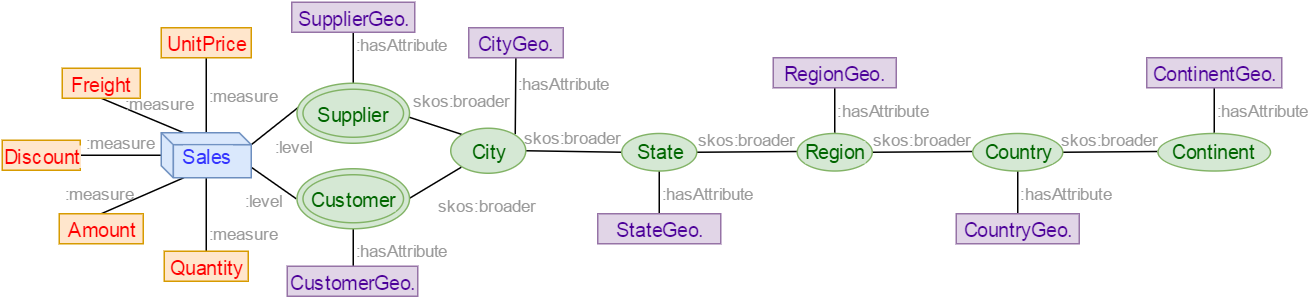

The diagram above was exported from draw.io. Its source (the exported page's mxGraphModel, read from the mxfile embedded in the PNG):
<mxGraphModel dx="1698" dy="391" grid="1" gridSize="10" guides="1" tooltips="1" connect="1" arrows="1" fold="1" page="1" pageScale="1" pageWidth="826" pageHeight="1169" math="0" shadow="0">
  <root>
    <mxCell id="0" />
    <mxCell id="1" parent="0" />
    <mxCell id="2" value="&lt;font style=&quot;font-size: 11px&quot;&gt;:level&lt;/font&gt;" style="edgeStyle=none;rounded=0;html=1;exitX=1;exitY=0.25;entryX=0.053;entryY=0.35;entryPerimeter=0;startArrow=none;startFill=0;endArrow=none;endFill=0;jettySize=auto;orthogonalLoop=1;fontFamily=Arial;fontSize=13;fontColor=#999999;align=left;labelBackgroundColor=none;" edge="1" source="9" target="18" parent="1">
      <mxGeometry as="geometry">
        <mxPoint x="-3" y="14" as="offset" />
      </mxGeometry>
    </mxCell>
    <mxCell id="3" value="&lt;font style=&quot;font-size: 11px&quot;&gt;:level&lt;/font&gt;" style="edgeStyle=none;rounded=0;html=1;exitX=1;exitY=0.75;entryX=0;entryY=0.5;startArrow=none;startFill=0;endArrow=none;endFill=0;jettySize=auto;orthogonalLoop=1;fontFamily=Arial;fontSize=13;fontColor=#999999;align=left;labelBackgroundColor=none;" edge="1" source="9" target="21" parent="1">
      <mxGeometry as="geometry">
        <mxPoint x="-21" y="11" as="offset" />
      </mxGeometry>
    </mxCell>
    <mxCell id="4" value=":measure" style="edgeStyle=none;rounded=0;html=1;exitX=0.5;exitY=0;entryX=0.5;entryY=1;labelBackgroundColor=none;startArrow=none;startFill=0;endArrow=none;endFill=0;jettySize=auto;orthogonalLoop=1;fontFamily=Arial;fontSize=11;fontColor=#999999;align=left;" edge="1" source="9" target="39" parent="1">
      <mxGeometry x="-4" y="120" as="geometry" />
    </mxCell>
    <mxCell id="5" value="&lt;font color=&quot;#999999&quot;&gt;:measure&lt;/font&gt;" style="edgeStyle=none;rounded=0;html=1;exitX=0.5;exitY=1;entryX=0.5;entryY=0;labelBackgroundColor=none;startArrow=none;startFill=0;endArrow=none;endFill=0;jettySize=auto;orthogonalLoop=1;fontFamily=Arial;fontSize=11;fontColor=#CC0000;align=left;verticalAlign=top;" edge="1" source="9" target="38" parent="1">
      <mxGeometry x="-4" y="200" as="geometry" />
    </mxCell>
    <mxCell id="6" value="&lt;font color=&quot;#999999&quot;&gt;:measure&lt;/font&gt;" style="edgeStyle=none;rounded=0;html=1;exitX=0.25;exitY=0;entryX=0.5;entryY=1;labelBackgroundColor=none;startArrow=none;startFill=0;endArrow=none;endFill=0;jettySize=auto;orthogonalLoop=1;fontFamily=Arial;fontSize=11;fontColor=#CC0000;align=left;verticalAlign=bottom;" edge="1" source="9" target="41" parent="1">
      <mxGeometry x="-74" y="147" as="geometry">
        <mxPoint as="offset" />
      </mxGeometry>
    </mxCell>
    <mxCell id="7" value="&lt;font color=&quot;#999999&quot;&gt;:measure&lt;/font&gt;" style="edgeStyle=none;rounded=0;html=1;exitX=0.25;exitY=1;entryX=0.5;entryY=0;labelBackgroundColor=none;startArrow=none;startFill=0;endArrow=none;endFill=0;jettySize=auto;orthogonalLoop=1;fontFamily=Arial;fontSize=11;fontColor=#CC0000;align=right;verticalAlign=middle;" edge="1" source="9" target="40" parent="1">
      <mxGeometry x="-74" y="200" as="geometry">
        <mxPoint as="offset" />
      </mxGeometry>
    </mxCell>
    <mxCell id="8" value="&lt;font color=&quot;#999999&quot;&gt;:measure&lt;/font&gt;" style="edgeStyle=none;rounded=0;html=1;exitX=0;exitY=0.5;entryX=1;entryY=0.5;labelBackgroundColor=none;startArrow=none;startFill=0;endArrow=none;endFill=0;jettySize=auto;orthogonalLoop=1;fontFamily=Arial;fontSize=11;fontColor=#CC0000;align=center;verticalAlign=bottom;" edge="1" source="9" target="42" parent="1">
      <mxGeometry x="-88" y="185" as="geometry" />
    </mxCell>
    <mxCell id="9" value="&lt;div style=&quot;text-align: center&quot;&gt;&lt;span style=&quot;background-color: rgb(218 , 232 , 252) ; color: rgb(51 , 51 , 255)&quot;&gt;Sales&lt;/span&gt;&lt;/div&gt;" style="shape=cube;whiteSpace=wrap;html=1;rounded=0;shadow=0;glass=0;comic=0;labelBackgroundColor=none;strokeColor=#6c8ebf;strokeWidth=1;fillColor=#dae8fc;fontFamily=Arial;fontSize=13;fontColor=#999999;align=center;size=8;" vertex="1" parent="1">
      <mxGeometry x="-34" y="170" width="60" height="30" as="geometry" />
    </mxCell>
    <mxCell id="10" value=":hasAttribute" style="edgeStyle=none;rounded=0;html=1;exitX=1;exitY=0;startArrow=none;startFill=0;endArrow=none;endFill=0;jettySize=auto;orthogonalLoop=1;fontFamily=Arial;fontSize=11;fontColor=#999999;align=left;verticalAlign=bottom;labelBackgroundColor=none;" edge="1" source="12" target="30" parent="1">
      <mxGeometry x="201" y="129" as="geometry">
        <mxPoint x="201" y="129" as="targetPoint" />
        <mxPoint x="201.0344827586207" y="167.24137931034483" as="sourcePoint" />
      </mxGeometry>
    </mxCell>
    <mxCell id="11" value="skos:broader" style="edgeStyle=none;rounded=0;html=1;exitX=1;exitY=0.5;entryX=0;entryY=0.5;startArrow=none;startFill=0;endArrow=none;endFill=0;jettySize=auto;orthogonalLoop=1;fontFamily=Arial;fontSize=11;fontColor=#999999;align=center;verticalAlign=bottom;labelBackgroundColor=none;" edge="1" source="12" target="15" parent="1">
      <mxGeometry x="209" y="182" as="geometry" />
    </mxCell>
    <mxCell id="12" value="&lt;font color=&quot;#006600&quot; style=&quot;background-color: rgb(213 , 232 , 212)&quot;&gt;City&lt;/font&gt;" style="ellipse;whiteSpace=wrap;html=1;rounded=0;shadow=0;glass=0;comic=0;labelBackgroundColor=none;strokeColor=#82b366;strokeWidth=1;fillColor=#d5e8d4;fontFamily=Arial;fontSize=13;fontColor=#999999;align=center;" vertex="1" parent="1">
      <mxGeometry x="159" y="167" width="50" height="30" as="geometry" />
    </mxCell>
    <mxCell id="13" value="&lt;div style=&quot;text-align: center&quot;&gt;skos:broader&lt;/div&gt;" style="edgeStyle=none;rounded=0;html=1;exitX=1;exitY=0.5;startArrow=none;startFill=0;endArrow=none;endFill=0;jettySize=auto;orthogonalLoop=1;fontFamily=Arial;fontSize=11;fontColor=#999999;align=center;verticalAlign=bottom;labelBackgroundColor=none;" edge="1" source="15" target="24" parent="1">
      <mxGeometry x="429" y="183.05500767025865" as="geometry" />
    </mxCell>
    <mxCell id="14" value="&lt;div style=&quot;text-align: left&quot;&gt;:hasAttribute&lt;/div&gt;" style="edgeStyle=none;rounded=0;html=1;exitX=0.5;exitY=1;entryX=0.5;entryY=0;startArrow=none;startFill=0;endArrow=none;endFill=0;jettySize=auto;orthogonalLoop=1;fontFamily=Arial;fontSize=11;fontColor=#999999;align=left;verticalAlign=middle;labelBackgroundColor=none;" edge="1" source="15" target="31" parent="1">
      <mxGeometry x="298" y="195" as="geometry" />
    </mxCell>
    <mxCell id="15" value="&lt;font color=&quot;#006600&quot; style=&quot;background-color: rgb(213 , 232 , 212)&quot;&gt;State&lt;/font&gt;" style="ellipse;whiteSpace=wrap;html=1;rounded=0;shadow=0;glass=0;comic=0;labelBackgroundColor=none;strokeColor=#82b366;strokeWidth=1;fillColor=#d5e8d4;fontFamily=Arial;fontSize=13;fontColor=#999999;align=center;" vertex="1" parent="1">
      <mxGeometry x="273" y="170" width="50" height="25" as="geometry" />
    </mxCell>
    <mxCell id="16" value="&lt;div style=&quot;text-align: right&quot;&gt;&lt;span style=&quot;font-size: 11px&quot;&gt;skos:&lt;/span&gt;&lt;span style=&quot;font-size: 11px&quot;&gt;broader&lt;/span&gt;&lt;/div&gt;" style="edgeStyle=none;rounded=0;html=1;exitX=1;exitY=0.5;startArrow=none;startFill=0;endArrow=none;endFill=0;jettySize=auto;orthogonalLoop=1;fontFamily=Arial;fontSize=13;fontColor=#999999;align=center;verticalAlign=bottom;labelBackgroundColor=none;entryX=0;entryY=0;" edge="1" target="12" parent="1">
      <mxGeometry as="geometry">
        <mxPoint x="122.9310344827586" y="156.8965517241379" as="sourcePoint" />
        <mxPoint x="156.37793086167562" y="172.70533567132003" as="targetPoint" />
        <mxPoint x="22" y="-7" as="offset" />
      </mxGeometry>
    </mxCell>
    <mxCell id="17" value=":hasAttribute" style="edgeStyle=none;rounded=0;html=1;exitX=0.5;exitY=0;startArrow=none;startFill=0;endArrow=none;endFill=0;jettySize=auto;orthogonalLoop=1;fontFamily=Arial;fontSize=11;fontColor=#999999;align=left;verticalAlign=bottom;labelBackgroundColor=none;" edge="1" source="18" target="35" parent="1">
      <mxGeometry x="94" y="103" as="geometry" />
    </mxCell>
    <mxCell id="18" value="&lt;span style=&quot;background-color: rgb(213 , 232 , 212)&quot;&gt;&lt;font color=&quot;#006600&quot;&gt;Supplier&lt;/font&gt;&lt;/span&gt;" style="ellipse;shape=doubleEllipse;whiteSpace=wrap;html=1;rounded=0;shadow=0;glass=0;comic=0;labelBackgroundColor=none;strokeColor=#82b366;strokeWidth=1;fillColor=#d5e8d4;fontFamily=Arial;fontSize=13;fontColor=#999999;align=center;" vertex="1" parent="1">
      <mxGeometry x="56" y="137" width="75" height="40" as="geometry" />
    </mxCell>
    <mxCell id="19" value="&lt;font style=&quot;font-size: 11px&quot;&gt;skos:broader&lt;/font&gt;" style="edgeStyle=none;rounded=0;html=1;exitX=1;exitY=0.5;entryX=0;entryY=1;startArrow=none;startFill=0;endArrow=none;endFill=0;jettySize=auto;orthogonalLoop=1;fontFamily=Arial;fontSize=13;fontColor=#999999;align=left;verticalAlign=top;labelBackgroundColor=none;" edge="1" source="21" target="12" parent="1">
      <mxGeometry x="131" y="193" as="geometry" />
    </mxCell>
    <mxCell id="20" value="&lt;font style=&quot;font-size: 11px&quot;&gt;:hasAttribute&lt;/font&gt;" style="edgeStyle=none;rounded=0;html=1;exitX=0.5;exitY=1;entryX=0.5;entryY=0;startArrow=none;startFill=0;endArrow=none;endFill=0;jettySize=auto;orthogonalLoop=1;fontFamily=Arial;fontSize=13;fontColor=#999999;align=left;labelBackgroundColor=none;" edge="1" source="21" target="36" parent="1">
      <mxGeometry x="94" y="234" as="geometry" />
    </mxCell>
    <mxCell id="21" value="&lt;span style=&quot;background-color: rgb(213 , 232 , 212)&quot;&gt;&lt;font color=&quot;#006600&quot;&gt;Customer&lt;/font&gt;&lt;/span&gt;" style="ellipse;shape=doubleEllipse;whiteSpace=wrap;html=1;rounded=0;shadow=0;glass=0;comic=0;labelBackgroundColor=none;strokeColor=#82b366;strokeWidth=1;fillColor=#d5e8d4;fontFamily=Arial;fontSize=13;fontColor=#999999;align=center;" vertex="1" parent="1">
      <mxGeometry x="56" y="194" width="75" height="40" as="geometry" />
    </mxCell>
    <mxCell id="22" value="&lt;div style=&quot;text-align: left&quot;&gt;skos:broader&lt;/div&gt;" style="edgeStyle=none;rounded=0;html=1;exitX=1;exitY=0.5;startArrow=none;startFill=0;endArrow=none;endFill=0;jettySize=auto;orthogonalLoop=1;fontFamily=Arial;fontSize=11;fontColor=#999999;align=center;verticalAlign=bottom;labelBackgroundColor=none;" edge="1" source="24" target="27" parent="1">
      <mxGeometry x="570" y="182.5" as="geometry" />
    </mxCell>
    <mxCell id="23" value=":hasAttribute" style="edgeStyle=none;rounded=0;html=1;exitX=0.5;exitY=0;entryX=0.5;entryY=1;startArrow=none;startFill=0;endArrow=none;endFill=0;jettySize=auto;orthogonalLoop=1;fontFamily=Arial;fontSize=11;fontColor=#999999;align=left;labelBackgroundColor=none;" edge="1" source="24" target="32" parent="1">
      <mxGeometry x="415" y="140" as="geometry" />
    </mxCell>
    <mxCell id="24" value="&lt;font color=&quot;#006600&quot; style=&quot;background-color: rgb(213 , 232 , 212)&quot;&gt;Region&lt;/font&gt;" style="ellipse;whiteSpace=wrap;html=1;rounded=0;shadow=0;glass=0;comic=0;labelBackgroundColor=none;strokeColor=#82b366;strokeWidth=1;fillColor=#d5e8d4;fontFamily=Arial;fontSize=13;fontColor=#999999;align=center;" vertex="1" parent="1">
      <mxGeometry x="390" y="170" width="50" height="25" as="geometry" />
    </mxCell>
    <mxCell id="25" value="skos:broader" style="edgeStyle=none;rounded=0;html=1;exitX=1;exitY=0.5;startArrow=none;startFill=0;endArrow=none;endFill=0;jettySize=auto;orthogonalLoop=1;fontFamily=Arial;fontSize=11;fontColor=#999999;align=center;verticalAlign=bottom;labelBackgroundColor=none;" edge="1" source="27" target="29" parent="1">
      <mxGeometry x="655" y="181.70405243575237" as="geometry" />
    </mxCell>
    <mxCell id="26" value=":hasAttribute" style="edgeStyle=none;rounded=0;html=1;exitX=0.5;exitY=1;entryX=0.5;entryY=0;startArrow=none;startFill=0;endArrow=none;endFill=0;jettySize=auto;orthogonalLoop=1;fontFamily=Arial;fontSize=11;fontColor=#999999;align=left;labelBackgroundColor=none;" edge="1" source="27" target="33" parent="1">
      <mxGeometry x="537" y="195" as="geometry" />
    </mxCell>
    <mxCell id="27" value="&lt;font color=&quot;#006600&quot; style=&quot;background-color: rgb(213 , 232 , 212)&quot;&gt;Country&lt;/font&gt;" style="ellipse;whiteSpace=wrap;html=1;rounded=0;shadow=0;glass=0;comic=0;labelBackgroundColor=none;strokeColor=#82b366;strokeWidth=1;fillColor=#d5e8d4;fontFamily=Arial;fontSize=13;fontColor=#999999;align=center;" vertex="1" parent="1">
      <mxGeometry x="507" y="170" width="60" height="25" as="geometry" />
    </mxCell>
    <mxCell id="28" value=":hasAttribute" style="edgeStyle=none;rounded=0;html=1;exitX=0.5;exitY=0;entryX=0.5;entryY=1;startArrow=none;startFill=0;endArrow=none;endFill=0;jettySize=auto;orthogonalLoop=1;fontFamily=Arial;fontSize=11;fontColor=#999999;align=left;labelBackgroundColor=none;" edge="1" source="29" target="34" parent="1">
      <mxGeometry x="668" y="140" as="geometry" />
    </mxCell>
    <mxCell id="29" value="&lt;font color=&quot;#006600&quot; style=&quot;background-color: rgb(213 , 232 , 212)&quot;&gt;Continent&lt;/font&gt;" style="ellipse;whiteSpace=wrap;html=1;rounded=0;shadow=0;glass=0;comic=0;labelBackgroundColor=none;strokeColor=#82b366;strokeWidth=1;fillColor=#d5e8d4;fontFamily=Arial;fontSize=13;fontColor=#999999;align=center;" vertex="1" parent="1">
      <mxGeometry x="630" y="170" width="75" height="25" as="geometry" />
    </mxCell>
    <mxCell id="30" value="&lt;font color=&quot;#4c0099&quot; style=&quot;background-color: rgb(225 , 213 , 231)&quot;&gt;CityGeo.&lt;/font&gt;" style="whiteSpace=wrap;html=1;rounded=0;shadow=0;glass=0;comic=0;labelBackgroundColor=none;strokeColor=#9673a6;strokeWidth=1;fillColor=#e1d5e7;fontFamily=Arial;fontSize=13;fontColor=#999999;align=center;verticalAlign=middle;" vertex="1" parent="1">
      <mxGeometry x="171" y="100" width="63" height="20" as="geometry" />
    </mxCell>
    <mxCell id="31" value="&lt;font color=&quot;#4c0099&quot; style=&quot;background-color: rgb(225 , 213 , 231)&quot;&gt;StateGeo.&lt;/font&gt;" style="whiteSpace=wrap;html=1;rounded=0;shadow=0;glass=0;comic=0;labelBackgroundColor=none;strokeColor=#9673a6;strokeWidth=1;fillColor=#e1d5e7;fontFamily=Arial;fontSize=13;fontColor=#999999;align=center;" vertex="1" parent="1">
      <mxGeometry x="257" y="224" width="82" height="20" as="geometry" />
    </mxCell>
    <mxCell id="32" value="&lt;font color=&quot;#4c0099&quot; style=&quot;background-color: rgb(225 , 213 , 231)&quot;&gt;RegionGeo.&lt;/font&gt;" style="whiteSpace=wrap;html=1;rounded=0;shadow=0;glass=0;comic=0;labelBackgroundColor=none;strokeColor=#9673a6;strokeWidth=1;fillColor=#e1d5e7;fontFamily=Arial;fontSize=13;fontColor=#999999;align=center;" vertex="1" parent="1">
      <mxGeometry x="374" y="120" width="82" height="20" as="geometry" />
    </mxCell>
    <mxCell id="33" value="&lt;font color=&quot;#4c0099&quot; style=&quot;background-color: rgb(225 , 213 , 231)&quot;&gt;CountryGeo.&lt;/font&gt;" style="whiteSpace=wrap;html=1;rounded=0;shadow=0;glass=0;comic=0;labelBackgroundColor=none;strokeColor=#9673a6;strokeWidth=1;fillColor=#e1d5e7;fontFamily=Arial;fontSize=13;fontColor=#999999;align=center;" vertex="1" parent="1">
      <mxGeometry x="496" y="224" width="82" height="20" as="geometry" />
    </mxCell>
    <mxCell id="34" value="&lt;font color=&quot;#4c0099&quot; style=&quot;background-color: rgb(225 , 213 , 231)&quot;&gt;ContinentGeo.&lt;/font&gt;" style="whiteSpace=wrap;html=1;rounded=0;shadow=0;glass=0;comic=0;labelBackgroundColor=none;strokeColor=#9673a6;strokeWidth=1;fillColor=#e1d5e7;fontFamily=Arial;fontSize=13;fontColor=#999999;align=center;" vertex="1" parent="1">
      <mxGeometry x="623" y="120" width="90" height="20" as="geometry" />
    </mxCell>
    <mxCell id="35" value="&lt;font color=&quot;#4c0099&quot; style=&quot;background-color: rgb(225 , 213 , 231)&quot;&gt;SupplierGeo.&lt;/font&gt;" style="whiteSpace=wrap;html=1;rounded=0;shadow=0;glass=0;comic=0;labelBackgroundColor=none;strokeColor=#9673a6;strokeWidth=1;fillColor=#e1d5e7;fontFamily=Arial;fontSize=13;fontColor=#999999;align=center;" vertex="1" parent="1">
      <mxGeometry x="53" y="83" width="82" height="20" as="geometry" />
    </mxCell>
    <mxCell id="36" value="&lt;font color=&quot;#4c0099&quot; style=&quot;background-color: rgb(225 , 213 , 231)&quot;&gt;CustomerGeo.&lt;/font&gt;" style="whiteSpace=wrap;html=1;rounded=0;shadow=0;glass=0;comic=0;labelBackgroundColor=none;strokeColor=#9673a6;strokeWidth=1;fillColor=#e1d5e7;fontFamily=Arial;fontSize=13;fontColor=#999999;align=center;" vertex="1" parent="1">
      <mxGeometry x="50" y="259" width="87" height="20" as="geometry" />
    </mxCell>
    <mxCell id="37" style="edgeStyle=none;rounded=0;html=1;exitX=0.25;exitY=1;startArrow=none;startFill=0;endArrow=none;endFill=0;jettySize=auto;orthogonalLoop=1;fontFamily=Arial;fontSize=11;fontColor=#999999;align=center;labelBackgroundColor=none;" edge="1" parent="1">
      <mxGeometry x="-29" y="200" as="geometry">
        <mxPoint x="-29" y="200" as="sourcePoint" />
        <mxPoint x="-29" y="200" as="targetPoint" />
      </mxGeometry>
    </mxCell>
    <mxCell id="38" value="&lt;font style=&quot;background-color: rgb(255 , 230 , 204)&quot; color=&quot;#ff0000&quot;&gt;Quantity&lt;/font&gt;" style="whiteSpace=wrap;html=1;rounded=0;shadow=0;glass=0;comic=0;labelBackgroundColor=none;strokeColor=#d79b00;strokeWidth=1;fillColor=#ffe6cc;fontFamily=Arial;fontSize=13;fontColor=#CC0000;align=center;" vertex="1" parent="1">
      <mxGeometry x="-32" y="249" width="56" height="20" as="geometry" />
    </mxCell>
    <mxCell id="39" value="&lt;font style=&quot;background-color: rgb(255 , 230 , 204)&quot; color=&quot;#ff0000&quot;&gt;UnitPrice&lt;/font&gt;" style="whiteSpace=wrap;html=1;rounded=0;shadow=0;glass=0;comic=0;labelBackgroundColor=none;strokeColor=#d79b00;strokeWidth=1;fillColor=#ffe6cc;fontFamily=Arial;fontSize=13;fontColor=#CC0000;align=center;" vertex="1" parent="1">
      <mxGeometry x="-34" y="100" width="60" height="20" as="geometry" />
    </mxCell>
    <mxCell id="40" value="&lt;font color=&quot;#ff0000&quot;&gt;&lt;span style=&quot;background-color: rgb(255 , 230 , 204)&quot;&gt;Amount&lt;/span&gt;&lt;/font&gt;" style="whiteSpace=wrap;html=1;rounded=0;shadow=0;glass=0;comic=0;labelBackgroundColor=none;strokeColor=#d79b00;strokeWidth=1;fillColor=#ffe6cc;fontFamily=Arial;fontSize=13;fontColor=#CC0000;align=center;" vertex="1" parent="1">
      <mxGeometry x="-102" y="224" width="56" height="20" as="geometry" />
    </mxCell>
    <mxCell id="41" value="&lt;font color=&quot;#ff0000&quot;&gt;&lt;span style=&quot;background-color: rgb(255 , 230 , 204)&quot;&gt;Freight&lt;/span&gt;&lt;/font&gt;" style="whiteSpace=wrap;html=1;rounded=0;shadow=0;glass=0;comic=0;labelBackgroundColor=none;strokeColor=#d79b00;strokeWidth=1;fillColor=#ffe6cc;fontFamily=Arial;fontSize=13;fontColor=#CC0000;align=center;" vertex="1" parent="1">
      <mxGeometry x="-100" y="127" width="52" height="20" as="geometry" />
    </mxCell>
    <mxCell id="42" value="&lt;font color=&quot;#ff0000&quot;&gt;&lt;span style=&quot;background-color: rgb(255 , 230 , 204)&quot;&gt;Discount&lt;/span&gt;&lt;/font&gt;" style="whiteSpace=wrap;html=1;rounded=0;shadow=0;glass=0;comic=0;labelBackgroundColor=none;strokeColor=#d79b00;strokeWidth=1;fillColor=#ffe6cc;fontFamily=Arial;fontSize=13;fontColor=#CC0000;align=center;" vertex="1" parent="1">
      <mxGeometry x="-140" y="175" width="52" height="20" as="geometry" />
    </mxCell>
  </root>
</mxGraphModel>